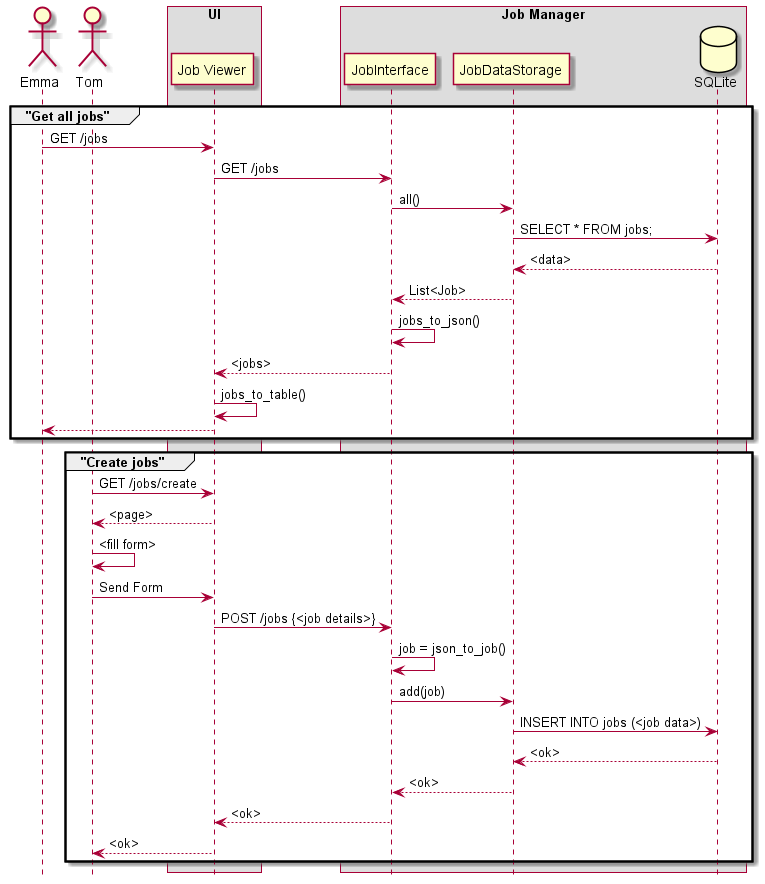

The diagram above was rendered by PlantUML. Its source (embedded in the PNG):
@startuml Sequence Diagram - User Interaction

hide footbox

actor Emma
actor Tom

box "UI"
participant "Job Viewer" as jv
end box

box "Job Manager"
participant "JobInterface" as if
participant "JobDataStorage" as ds
database SQLite as data
end box

group "Get all jobs"

Emma -> jv : GET /jobs
jv -> if: GET /jobs
if -> ds: all()
ds -> data: SELECT * FROM jobs;
data --> ds: <data>
ds --> if: List<Job>
if -> if: jobs_to_json()
if --> jv: <jobs>
jv -> jv: jobs_to_table()
jv --> Emma
end group

group "Create jobs"
Tom -> jv: GET /jobs/create
jv --> Tom: <page>
Tom -> Tom: <fill form>
Tom -> jv: Send Form
jv -> if: POST /jobs {<job details>}
if -> if: job = json_to_job()
if -> ds: add(job)
ds -> data: INSERT INTO jobs (<job data>)
data --> ds: <ok>
ds --> if: <ok>
if --> jv: <ok>
jv --> Tom: <ok>

end group
@enduml